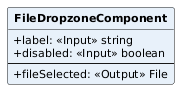

The diagram above was rendered by PlantUML. Its source (embedded in the PNG):
@startuml
skinparam classAttributeIconSize 0
skinparam classFontStyle bold
skinparam classFontSize 13
skinparam classAttributeFontSize 11
skinparam shadowing false
hide circle
class FileDropzoneComponent #E8F1FA {
  +label: <<Input>> string
  +disabled: <<Input>> boolean
  --
  +fileSelected: <<Output>> File
}
@enduml